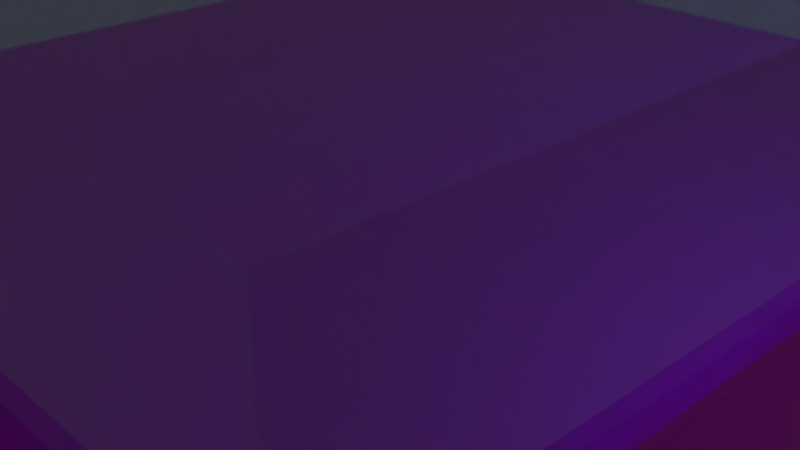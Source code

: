 # Source: tuto.blend  (saved by Blender 2.90.8; exported with 4.5.12 LTS)
import bpy
from mathutils import Matrix  # noqa: F401  (used for matrix-valued properties, if any)

bpy.ops.wm.read_factory_settings(use_empty=True)
scene = bpy.context.scene
scene.name = 'Scene'

# ---- collections
col_collection = bpy.data.collections.new('Collection'); scene.collection.children.link(col_collection)

# ---- images (referenced by path relative to the original .blend; pixels are not part of the script)
import os
ASSET_DIR = os.environ.get("B2B_ASSET_DIR", "")  # directory of the original .blend (textures are referenced by path, not embedded)
HERE = os.path.dirname(os.path.abspath(__file__))  # packed textures are extracted next to this script under _unpacked/

def load_image(name, relpath, width, height, colorspace="sRGB"):
    """Load a texture the original file referenced (path relative to the .blend, or extracted next to this script)."""
    p = next((c for c in (os.path.join(HERE, relpath), os.path.join(ASSET_DIR, relpath)) if relpath and os.path.exists(c)), "")
    if p:
        img = bpy.data.images.load(p, check_existing=True)
        img.name = name
    else:  # same state as the original file: an image datablock whose file is absent (Cycles renders it pink)
        img = bpy.data.images.new(name, width, height)
        img.source = "FILE"
        img.filepath = "//" + (relpath or name)
    img.colorspace_settings.name = colorspace
    return img
img_texturescom_wood_oakveneer2_1k_albedo_tif = load_image('TexturesCom_Wood_OakVeneer2_1K_albedo.tif', 'TexturesCom_Wood_OakVeneer2_1K_albedo.tif', 1024, 1024, 'sRGB')

# ---- materials (node trees are filled in below, after node groups)
mat_transparent = bpy.data.materials.new('Transparent')
mat_transparent.surface_render_method = 'BLENDED'
mat_transparent.blend_method = 'BLEND'
mat_transparent.use_backface_culling = True
mat_transparent.use_transparent_shadow = False
mat_transparent.use_raytrace_refraction = True
mat_transparent.use_screen_refraction = True
mat_transparent.thickness_mode = 'SLAB'
mat_material_001 = bpy.data.materials.new('Material.001')
mat_material_001.use_transparent_shadow = False
mat_material_003 = bpy.data.materials.new('Material.003')
mat_material_003.use_transparent_shadow = False

# ---- material node trees
mat_transparent.use_nodes = True; mat_transparent.node_tree.nodes.clear()
_N = mat_transparent.node_tree.nodes; _L = mat_transparent.node_tree.links
n0 = _N.new('ShaderNodeOutputMaterial'); n0.name = 'Material Output'; n0.location = (688, 164)
n1 = _N.new('ShaderNodeMixShader'); n1.name = 'Mix Shader'; n1.location = (447, 139)
n1.inputs[0].default_value = 0.28
n2 = _N.new('ShaderNodeBsdfTransparent'); n2.name = 'Transparent BSDF'; n2.location = (34, 266)
n3 = _N.new('ShaderNodeBsdfPrincipled'); n3.name = 'Principled BSDF'; n3.location = (91, 137)
n3.distribution = 'GGX'
n3.subsurface_method = 'BURLEY'
n3.inputs[0].default_value = (0.1004, 0.4313, 0.8, 1.0)
n3.inputs[2].default_value = 0.0
n3.inputs[3].default_value = 1.45
n3.inputs[18].default_value = 1.0
n3.inputs[27].default_value = (0.0, 0.0, 0.0, 1.0)
n3.inputs[28].default_value = 1.0
_L.new(n3.outputs[0], n1.inputs[2])
_L.new(n2.outputs[0], n1.inputs[1])
_L.new(n1.outputs[0], n0.inputs[0])
n0.is_active_output = True
mat_material_001.use_nodes = True; mat_material_001.node_tree.nodes.clear()
_N = mat_material_001.node_tree.nodes; _L = mat_material_001.node_tree.links
n0 = _N.new('ShaderNodeBsdfPrincipled'); n0.name = 'Principled BSDF'; n0.location = (10, 300)
n0.distribution = 'GGX'
n0.subsurface_method = 'BURLEY'
n0.inputs[1].default_value = 0.8
n0.inputs[2].default_value = 0.4927
n0.inputs[3].default_value = 1.45
n0.inputs[13].default_value = 0.03818
n0.inputs[27].default_value = (0.0, 0.0, 0.0, 1.0)
n0.inputs[28].default_value = 1.0
n1 = _N.new('ShaderNodeOutputMaterial'); n1.name = 'Material Output'; n1.location = (300, 300)
n2 = _N.new('ShaderNodeTexImage'); n2.name = 'Image Texture'; n2.location = (-386, 179)
n2.image = img_texturescom_wood_oakveneer2_1k_albedo_tif
_L.new(n0.outputs[0], n1.inputs[0])
_L.new(n2.outputs[0], n0.inputs[0])
n1.is_active_output = True
mat_material_003.use_nodes = True; mat_material_003.node_tree.nodes.clear()
_N = mat_material_003.node_tree.nodes; _L = mat_material_003.node_tree.links
n0 = _N.new('ShaderNodeBsdfPrincipled'); n0.name = 'Principled BSDF'; n0.location = (10, 300)
n0.distribution = 'GGX'
n0.subsurface_method = 'BURLEY'
n0.inputs[1].default_value = 0.8
n0.inputs[3].default_value = 1.45
n0.inputs[27].default_value = (0.0, 0.0, 0.0, 1.0)
n0.inputs[28].default_value = 1.0
n1 = _N.new('ShaderNodeOutputMaterial'); n1.name = 'Material Output'; n1.location = (300, 300)
n2 = _N.new('ShaderNodeTexImage'); n2.name = 'Image Texture'; n2.location = (-419, 225)
n2.image = img_texturescom_wood_oakveneer2_1k_albedo_tif
_L.new(n0.outputs[0], n1.inputs[0])
_L.new(n2.outputs[0], n0.inputs[0])
n1.is_active_output = True

# ---- world
world_world_001 = bpy.data.worlds.new('World.001'); scene.world = world_world_001
world_world_001.use_nodes = True; world_world_001.node_tree.nodes.clear()
_N = world_world_001.node_tree.nodes; _L = world_world_001.node_tree.links
n0 = _N.new('ShaderNodeBackground'); n0.name = 'Background'; n0.location = (10, 300)
n0.inputs[0].default_value = (0.05, 0.05, 0.05, 1.0)
n1 = _N.new('ShaderNodeOutputWorld'); n1.name = 'World Output'; n1.location = (300, 300)
_L.new(n0.outputs[0], n1.inputs[0])
n1.is_active_output = True
world_world_001.use_sun_shadow = False
world_world_001.sun_shadow_jitter_overblur = 0.0

# ---- cameras
cam_camera = bpy.data.cameras.new('Camera')
cam_camera.clip_end = 100.0
cam_camera.ortho_scale = 7.314

# ---- lights
light_light = bpy.data.lights.new('Light', 'POINT')
light_light.transmission_factor = 0.0
light_light.energy = 1000.0
light_light.shadow_soft_size = 0.1
light_light.shadow_maximum_resolution = 0.006
light_light.use_absolute_resolution = True

# ---- meshes
me_cube_002 = bpy.data.meshes.new('Cube.002')
me_cube_002.from_pydata([(-1.0, -1.0, -1.0), (-1.0, -1.0, 1.0), (-1.0, 1.0, -1.0), (-1.0, 1.0, 1.0), (1.0, -1.0, -1.0), (1.0, -1.0, 1.0), (1.0, 1.0, -1.0), (1.0, 1.0, 1.0), (1.01, 0.9, -1.2), (1.01, 0.9, -3.0), (0.9, -1.01, -1.2), (0.9, -1.01, -3.0), (-1.01, 0.9, -1.2), (-1.01, 0.9, -3.0), (-1.01, -0.9, -1.2), (-1.01, -0.9, -3.0), (0.1, 1.01, -3.0), (-0.1, -1.01, -1.2), (-0.1, -1.01, -3.0), (0.1, 1.01, -1.2), (-1.01, 0.1, -3.0), (1.01, -0.1, -1.2), (-1.01, 0.1, -1.2), (1.01, -0.1, -3.0), (0.0, 0.0, -3.1), (0.0, 0.0, -1.1), (-0.9, 1.01, -1.2), (-0.9, 1.01, -3.0), (-1.01, -0.1, -1.2), (-1.01, -0.1, -3.0), (-1.0, 0.0, -3.1), (-0.9, -1.01, -3.0), (-0.9, -1.01, -1.2), (-1.0, 0.0, -1.1), (-1.0, -1.0, -3.1), (-1.0, -1.0, -1.1), (0.1, -1.01, -1.2), (0.1, -1.01, -3.0), (1.01, -0.9, -1.2), (1.01, -0.9, -3.0), (0.0, -1.0, -3.1), (0.0, -1.0, -1.1), (1.0, -1.0, -1.1), (1.0, -1.0, -3.1), (1.01, 0.1, -1.2), (1.01, 0.1, -3.0), (0.9, 1.01, -1.2), (0.9, 1.01, -3.0), (1.0, 0.0, -3.1), (1.0, 0.0, -1.1), (1.0, 1.0, -1.1), (1.0, 1.0, -3.1), (-0.1, 1.01, -1.2), (-0.1, 1.01, -3.0), (0.0, 1.0, -3.1), (-1.0, 1.0, -3.1), (-1.0, 1.0, -1.1), (0.0, 1.0, -1.1), (-1.022, -1.02, -1.1), (-1.022, -1.02, -1.0), (-1.022, 1.02, -1.1), (-1.022, 1.02, -1.0), (1.022, -1.02, -1.1), (1.022, -1.02, -1.0), (1.022, 1.02, -1.1), (1.022, 1.02, -1.0)], [], [(0, 1, 3, 2), (2, 3, 7, 6), (6, 7, 5, 4), (4, 5, 1, 0), (2, 6, 4, 0), (7, 3, 1, 5), (25, 33, 35, 41), (18, 17, 32, 31), (20, 22, 12, 13), (24, 48, 43, 40), (23, 21, 38, 39), (16, 19, 46, 47), (27, 26, 52, 53), (30, 24, 40, 34), (11, 10, 36, 37), (49, 25, 41, 42), (50, 57, 25, 49), (55, 54, 24, 30), (9, 8, 44, 45), (54, 51, 48, 24), (15, 14, 28, 29), (57, 56, 33, 25), (13, 12, 56, 55), (12, 22, 33, 56), (20, 13, 55, 30), (22, 20, 30, 33), (15, 29, 30, 34), (14, 15, 34, 35), (28, 14, 35, 33), (29, 28, 33, 30), (31, 32, 35, 34), (32, 17, 41, 35), (18, 31, 34, 40), (17, 18, 40, 41), (10, 11, 43, 42), (11, 37, 40, 43), (36, 10, 42, 41), (37, 36, 41, 40), (39, 38, 42, 43), (38, 21, 49, 42), (23, 39, 43, 48), (21, 23, 48, 49), (8, 9, 51, 50), (9, 45, 48, 51), (44, 8, 50, 49), (45, 44, 49, 48), (47, 46, 50, 51), (46, 19, 57, 50), (16, 47, 51, 54), (19, 16, 54, 57), (27, 53, 54, 55), (26, 27, 55, 56), (52, 26, 56, 57), (53, 52, 57, 54), (58, 59, 61, 60), (60, 61, 65, 64), (64, 65, 63, 62), (62, 63, 59, 58), (60, 64, 62, 58), (65, 61, 59, 63)])
me_cube_002.polygons.foreach_set('material_index', [0, 0, 0, 0, 0, 0, 1, 1, 1, 1, 1, 1, 1, 1, 1, 1, 1, 1, 1, 1, 1, 1, 1, 1, 1, 1, 1, 1, 1, 1, 1, 1, 1, 1, 1, 1, 1, 1, 1, 1, 1, 1, 1, 1, 1, 1, 1, 1, 1, 1, 1, 1, 1, 1, 2, 2, 2, 2, 2, 2])
_uv = me_cube_002.uv_layers.new(name='UVMap')
_uv.uv.foreach_set('vector', [0.375, 0.0, 0.625, 0.0, 0.625, 0.25, 0.375, 0.25, 0.375, 0.25, 0.625, 0.25, 0.625, 0.5, 0.375, 0.5, 0.375, 0.5, 0.625, 0.5, 0.625, 0.75, 0.375, 0.75, 0.375, 0.75, 0.625, 0.75, 0.625, 1.0, 0.375, 1.0, 0.125, 0.5, 0.375, 0.5, 0.375, 0.75, 0.125, 0.75, 0.625, 0.5, 0.875, 0.5, 0.875, 0.75, 0.625, 0.75, 0.75, 0.625, 0.875, 0.625, 0.875, 0.75, 0.75, 0.75, 0.3875, 0.8875, 0.6125, 0.8875, 0.6125, 0.9875, 0.3875, 0.9875, 0.3875, 0.1375, 0.6125, 0.1375, 0.6125, 0.2375, 0.3875, 0.2375, 0.25, 0.625, 0.375, 0.625, 0.375, 0.75, 0.25, 0.75, 0.3875, 0.6375, 0.6125, 0.6375, 0.6125, 0.7375, 0.3875, 0.7375, 0.3875, 0.3875, 0.6125, 0.3875, 0.6125, 0.4875, 0.3875, 0.4875, 0.3875, 0.2625, 0.6125, 0.2625, 0.6125, 0.3625, 0.3875, 0.3625, 0.125, 0.625, 0.25, 0.625, 0.25, 0.75, 0.125, 0.75, 0.3875, 0.7625, 0.6125, 0.7625, 0.6125, 0.8625, 0.3875, 0.8625, 0.625, 0.625, 0.75, 0.625, 0.75, 0.75, 0.625, 0.75, 0.625, 0.5, 0.75, 0.5, 0.75, 0.625, 0.625, 0.625, 0.125, 0.5, 0.25, 0.5, 0.25, 0.625, 0.125, 0.625, 0.3875, 0.5125, 0.6125, 0.5125, 0.6125, 0.6125, 0.3875, 0.6125, 0.25, 0.5, 0.375, 0.5, 0.375, 0.625, 0.25, 0.625, 0.3875, 0.0125, 0.6125, 0.0125, 0.6125, 0.1125, 0.3875, 0.1125, 0.75, 0.5, 0.875, 0.5, 0.875, 0.625, 0.75, 0.625, 0.3875, 0.2375, 0.6125, 0.2375, 0.625, 0.25, 0.375, 0.25, 0.6125, 0.2375, 0.6125, 0.1375, 0.625, 0.125, 0.625, 0.25, 0.3875, 0.1375, 0.3875, 0.2375, 0.375, 0.25, 0.375, 0.125, 0.6125, 0.1375, 0.3875, 0.1375, 0.375, 0.125, 0.625, 0.125, 0.3875, 0.0125, 0.3875, 0.1125, 0.375, 0.125, 0.375, 0.0, 0.6125, 0.0125, 0.3875, 0.0125, 0.375, 0.0, 0.625, 0.0, 0.6125, 0.1125, 0.6125, 0.0125, 0.625, 0.0, 0.625, 0.125, 0.3875, 0.1125, 0.6125, 0.1125, 0.625, 0.125, 0.375, 0.125, 0.3875, 0.9875, 0.6125, 0.9875, 0.625, 1.0, 0.375, 1.0, 0.6125, 0.9875, 0.6125, 0.8875, 0.625, 0.875, 0.625, 1.0, 0.3875, 0.8875, 0.3875, 0.9875, 0.375, 1.0, 0.375, 0.875, 0.6125, 0.8875, 0.3875, 0.8875, 0.375, 0.875, 0.625, 0.875, 0.6125, 0.7625, 0.3875, 0.7625, 0.375, 0.75, 0.625, 0.75, 0.3875, 0.7625, 0.3875, 0.8625, 0.375, 0.875, 0.375, 0.75, 0.6125, 0.8625, 0.6125, 0.7625, 0.625, 0.75, 0.625, 0.875, 0.3875, 0.8625, 0.6125, 0.8625, 0.625, 0.875, 0.375, 0.875, 0.3875, 0.7375, 0.6125, 0.7375, 0.625, 0.75, 0.375, 0.75, 0.6125, 0.7375, 0.6125, 0.6375, 0.625, 0.625, 0.625, 0.75, 0.3875, 0.6375, 0.3875, 0.7375, 0.375, 0.75, 0.375, 0.625, 0.6125, 0.6375, 0.3875, 0.6375, 0.375, 0.625, 0.625, 0.625, 0.6125, 0.5125, 0.3875, 0.5125, 0.375, 0.5, 0.625, 0.5, 0.3875, 0.5125, 0.3875, 0.6125, 0.375, 0.625, 0.375, 0.5, 0.6125, 0.6125, 0.6125, 0.5125, 0.625, 0.5, 0.625, 0.625, 0.3875, 0.6125, 0.6125, 0.6125, 0.625, 0.625, 0.375, 0.625, 0.3875, 0.4875, 0.6125, 0.4875, 0.625, 0.5, 0.375, 0.5, 0.6125, 0.4875, 0.6125, 0.3875, 0.625, 0.375, 0.625, 0.5, 0.3875, 0.3875, 0.3875, 0.4875, 0.375, 0.5, 0.375, 0.375, 0.6125, 0.3875, 0.3875, 0.3875, 0.375, 0.375, 0.625, 0.375, 0.3875, 0.2625, 0.3875, 0.3625, 0.375, 0.375, 0.375, 0.25, 0.6125, 0.2625, 0.3875, 0.2625, 0.375, 0.25, 0.625, 0.25, 0.6125, 0.3625, 0.6125, 0.2625, 0.625, 0.25, 0.625, 0.375, 0.3875, 0.3625, 0.6125, 0.3625, 0.625, 0.375, 0.375, 0.375, 0.375, 0.0, 0.625, 0.0, 0.625, 0.25, 0.375, 0.25, 0.375, 0.25, 0.625, 0.25, 0.625, 0.5, 0.375, 0.5, 0.375, 0.5, 0.625, 0.5, 0.625, 0.75, 0.375, 0.75, 0.375, 0.75, 0.625, 0.75, 0.625, 1.0, 0.375, 1.0, 0.125, 0.5, 0.375, 0.5, 0.375, 0.75, 0.125, 0.75, 0.625, 0.5, 0.875, 0.5, 0.875, 0.75, 0.625, 0.75])
me_cube_002.materials.append(mat_transparent)
me_cube_002.materials.append(mat_material_001)
me_cube_002.materials.append(mat_material_003)
me_cube_002.use_remesh_fix_poles = True
me_cube_002.use_remesh_preserve_attributes = False
me_cube_002.use_mirror_vertex_groups = False
me_cube_002.update()

# ---- objects
ob_light = bpy.data.objects.new('Light', light_light)
ob_camera = bpy.data.objects.new('Camera', cam_camera)
ob_cube_002 = bpy.data.objects.new('Cube.002', me_cube_002)

# ---- transforms, parenting, visibility, modifiers, constraints
ob_light.location = (4.076, 1.005, 5.904)
ob_light.rotation_euler = (0.6503, 0.05522, 1.866)
ob_light.lock_rotations_4d = False
ob_light.empty_display_type = 'ARROWS'
ob_light.color = (0.0, 0.0, 0.0, 0.0)
ob_light.lineart.crease_threshold = 0.0
ob_camera.location = (7.359, -6.926, 4.958)
ob_camera.rotation_euler = (1.109, 0.0, 0.8149)
ob_camera.lock_rotations_4d = False
ob_camera.empty_display_type = 'ARROWS'
ob_camera.color = (0.0, 0.0, 0.0, 0.0)
ob_camera.display_type = 'WIRE'
ob_camera.lineart.crease_threshold = 0.0
ob_cube_002.location = (0.0, 0.0, 2.1)
ob_cube_002.scale = (4.5, 5.0, 1.0)
ob_cube_002.lineart.crease_threshold = 0.0
_m = ob_cube_002.modifiers.new('Solidify', 'SOLIDIFY')
_m.thickness = 0.015
_m.offset = 0.1
_m.use_even_offset = True

# ---- collection membership
col_collection.objects.link(ob_light)
col_collection.objects.link(ob_camera)
col_collection.objects.link(ob_cube_002)

# ---- scene / render settings (as saved in the file)
scene.camera = ob_camera
scene.frame_start = 1; scene.frame_end = 250; scene.frame_set(1)
scene.render.engine = 'BLENDER_EEVEE_NEXT'
scene.cycles.use_denoising = False
scene.cycles.samples = 128
scene.cycles.sampling_pattern = 'TABULATED_SOBOL'
scene.cycles.use_adaptive_sampling = False
scene.cycles.use_light_tree = False
scene.view_settings.view_transform = 'Filmic'
bpy.context.view_layer.update()
